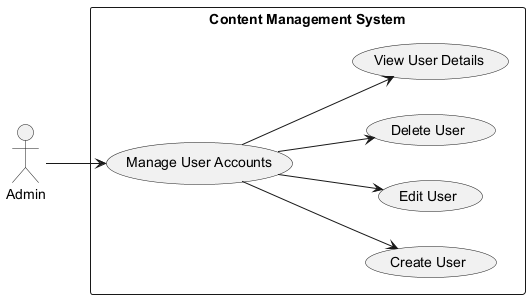

The diagram above was rendered by PlantUML. Its source (embedded in the PNG):
@startuml
left to right direction

actor Admin
rectangle "Content Management System" {
    usecase "Manage User Accounts" as UC1
    usecase "Create User" as UC2
    usecase "Edit User" as UC3
    usecase "Delete User" as UC4
    usecase "View User Details" as UC5
}

Admin --> UC1
UC1 --> UC2
UC1 --> UC3
UC1 --> UC4
UC1 --> UC5
@enduml